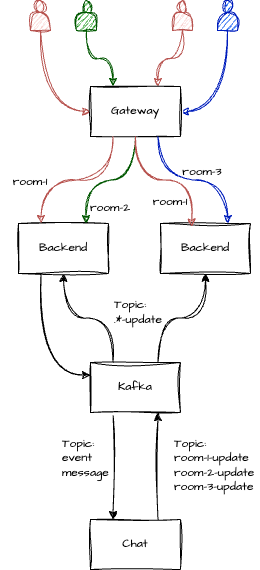

The diagram above was exported from draw.io. Its source (the exported page's mxGraphModel, read from the mxfile embedded in the PNG):
<mxGraphModel dx="889" dy="575" grid="1" gridSize="10" guides="1" tooltips="1" connect="1" arrows="1" fold="1" page="1" pageScale="1" pageWidth="850" pageHeight="1100" math="0" shadow="0">
  <root>
    <mxCell id="0" />
    <mxCell id="1" parent="0" />
    <mxCell id="X_QqZteVlpMdF3Twa6h4-1" value="" style="edgeStyle=orthogonalEdgeStyle;rounded=0;sketch=1;hachureGap=4;jiggle=2;curveFitting=1;orthogonalLoop=1;jettySize=auto;html=1;fontFamily=Architects Daughter;fontSource=https%3A%2F%2Ffonts.googleapis.com%2Fcss%3Ffamily%3DArchitects%2BDaughter;curved=1;entryX=0;entryY=0.25;entryDx=0;entryDy=0;exitX=0.25;exitY=1;exitDx=0;exitDy=0;" edge="1" parent="1" source="X_QqZteVlpMdF3Twa6h4-3" target="X_QqZteVlpMdF3Twa6h4-20">
      <mxGeometry relative="1" as="geometry" />
    </mxCell>
    <mxCell id="X_QqZteVlpMdF3Twa6h4-3" value="Backend" style="rounded=0;whiteSpace=wrap;html=1;sketch=1;hachureGap=4;jiggle=2;curveFitting=1;fontFamily=Architects Daughter;fontSource=https%3A%2F%2Ffonts.googleapis.com%2Fcss%3Ffamily%3DArchitects%2BDaughter;" vertex="1" parent="1">
      <mxGeometry x="288" y="386" width="90" height="50" as="geometry" />
    </mxCell>
    <mxCell id="X_QqZteVlpMdF3Twa6h4-4" value="Backend" style="rounded=0;whiteSpace=wrap;html=1;sketch=1;hachureGap=4;jiggle=2;curveFitting=1;fontFamily=Architects Daughter;fontSource=https%3A%2F%2Ffonts.googleapis.com%2Fcss%3Ffamily%3DArchitects%2BDaughter;" vertex="1" parent="1">
      <mxGeometry x="430" y="386" width="90" height="50" as="geometry" />
    </mxCell>
    <mxCell id="X_QqZteVlpMdF3Twa6h4-5" value="" style="edgeStyle=orthogonalEdgeStyle;rounded=0;sketch=1;hachureGap=4;jiggle=2;curveFitting=1;orthogonalLoop=1;jettySize=auto;html=1;fontFamily=Architects Daughter;fontSource=https%3A%2F%2Ffonts.googleapis.com%2Fcss%3Ffamily%3DArchitects%2BDaughter;entryX=0;entryY=0.5;entryDx=0;entryDy=0;fillColor=#f8cecc;strokeColor=#b85450;curved=1;exitX=0.5;exitY=1;exitDx=0;exitDy=0;" edge="1" parent="1" source="X_QqZteVlpMdF3Twa6h4-6" target="X_QqZteVlpMdF3Twa6h4-14">
      <mxGeometry relative="1" as="geometry" />
    </mxCell>
    <mxCell id="X_QqZteVlpMdF3Twa6h4-6" value="" style="shape=actor;whiteSpace=wrap;html=1;sketch=1;hachureGap=4;jiggle=2;curveFitting=1;fontFamily=Architects Daughter;fontSource=https%3A%2F%2Ffonts.googleapis.com%2Fcss%3Ffamily%3DArchitects%2BDaughter;fillColor=#f8cecc;strokeColor=#b85450;" vertex="1" parent="1">
      <mxGeometry x="300" y="163" width="20" height="30" as="geometry" />
    </mxCell>
    <mxCell id="X_QqZteVlpMdF3Twa6h4-7" value="" style="rounded=0;sketch=1;hachureGap=4;jiggle=2;curveFitting=1;orthogonalLoop=1;jettySize=auto;html=1;fontFamily=Architects Daughter;fontSource=https%3A%2F%2Ffonts.googleapis.com%2Fcss%3Ffamily%3DArchitects%2BDaughter;entryX=0.25;entryY=0;entryDx=0;entryDy=0;fillColor=#008a00;strokeColor=#005700;edgeStyle=orthogonalEdgeStyle;curved=1;" edge="1" parent="1" source="X_QqZteVlpMdF3Twa6h4-8" target="X_QqZteVlpMdF3Twa6h4-14">
      <mxGeometry relative="1" as="geometry">
        <mxPoint x="361" y="270" as="targetPoint" />
      </mxGeometry>
    </mxCell>
    <mxCell id="X_QqZteVlpMdF3Twa6h4-8" value="" style="shape=actor;whiteSpace=wrap;html=1;sketch=1;hachureGap=4;jiggle=2;curveFitting=1;fontFamily=Architects Daughter;fontSource=https%3A%2F%2Ffonts.googleapis.com%2Fcss%3Ffamily%3DArchitects%2BDaughter;fillColor=#008a00;strokeColor=#005700;fontColor=#ffffff;" vertex="1" parent="1">
      <mxGeometry x="346" y="163" width="20" height="30" as="geometry" />
    </mxCell>
    <mxCell id="X_QqZteVlpMdF3Twa6h4-9" value="" style="edgeStyle=orthogonalEdgeStyle;rounded=0;sketch=1;hachureGap=4;jiggle=2;curveFitting=1;orthogonalLoop=1;jettySize=auto;html=1;fontFamily=Architects Daughter;fontSource=https%3A%2F%2Ffonts.googleapis.com%2Fcss%3Ffamily%3DArchitects%2BDaughter;entryX=0.75;entryY=0;entryDx=0;entryDy=0;fillColor=#f8cecc;strokeColor=#b85450;curved=1;" edge="1" parent="1" source="X_QqZteVlpMdF3Twa6h4-10" target="X_QqZteVlpMdF3Twa6h4-14">
      <mxGeometry relative="1" as="geometry">
        <mxPoint x="450" y="270" as="targetPoint" />
      </mxGeometry>
    </mxCell>
    <mxCell id="X_QqZteVlpMdF3Twa6h4-10" value="" style="shape=actor;whiteSpace=wrap;html=1;sketch=1;hachureGap=4;jiggle=2;curveFitting=1;fontFamily=Architects Daughter;fontSource=https%3A%2F%2Ffonts.googleapis.com%2Fcss%3Ffamily%3DArchitects%2BDaughter;fillColor=#f8cecc;strokeColor=#b85450;" vertex="1" parent="1">
      <mxGeometry x="442" y="163" width="20" height="30" as="geometry" />
    </mxCell>
    <mxCell id="X_QqZteVlpMdF3Twa6h4-11" value="" style="edgeStyle=orthogonalEdgeStyle;rounded=0;sketch=1;hachureGap=4;jiggle=2;curveFitting=1;orthogonalLoop=1;jettySize=auto;html=1;fontFamily=Architects Daughter;fontSource=https%3A%2F%2Ffonts.googleapis.com%2Fcss%3Ffamily%3DArchitects%2BDaughter;entryX=1;entryY=0.5;entryDx=0;entryDy=0;fillColor=#0050ef;strokeColor=#001DBC;exitX=0.5;exitY=1;exitDx=0;exitDy=0;curved=1;" edge="1" parent="1" source="X_QqZteVlpMdF3Twa6h4-12" target="X_QqZteVlpMdF3Twa6h4-14">
      <mxGeometry relative="1" as="geometry">
        <mxPoint x="491" y="270" as="targetPoint" />
      </mxGeometry>
    </mxCell>
    <mxCell id="X_QqZteVlpMdF3Twa6h4-12" value="" style="shape=actor;whiteSpace=wrap;html=1;sketch=1;hachureGap=4;jiggle=2;curveFitting=1;fontFamily=Architects Daughter;fontSource=https%3A%2F%2Ffonts.googleapis.com%2Fcss%3Ffamily%3DArchitects%2BDaughter;fillColor=#0050ef;strokeColor=#001DBC;fontColor=#ffffff;" vertex="1" parent="1">
      <mxGeometry x="487" y="163" width="20" height="30" as="geometry" />
    </mxCell>
    <mxCell id="X_QqZteVlpMdF3Twa6h4-13" value="Chat" style="rounded=0;whiteSpace=wrap;html=1;sketch=1;hachureGap=4;jiggle=2;curveFitting=1;fontFamily=Architects Daughter;fontSource=https%3A%2F%2Ffonts.googleapis.com%2Fcss%3Ffamily%3DArchitects%2BDaughter;" vertex="1" parent="1">
      <mxGeometry x="360" y="682" width="90" height="50" as="geometry" />
    </mxCell>
    <mxCell id="X_QqZteVlpMdF3Twa6h4-14" value="Gateway" style="rounded=0;whiteSpace=wrap;html=1;sketch=1;hachureGap=4;jiggle=2;curveFitting=1;fontFamily=Architects Daughter;fontSource=https%3A%2F%2Ffonts.googleapis.com%2Fcss%3Ffamily%3DArchitects%2BDaughter;" vertex="1" parent="1">
      <mxGeometry x="360" y="249" width="90" height="50" as="geometry" />
    </mxCell>
    <mxCell id="X_QqZteVlpMdF3Twa6h4-15" value="" style="edgeStyle=orthogonalEdgeStyle;rounded=0;sketch=1;hachureGap=4;jiggle=2;curveFitting=1;orthogonalLoop=1;jettySize=auto;html=1;fontFamily=Architects Daughter;fontSource=https%3A%2F%2Ffonts.googleapis.com%2Fcss%3Ffamily%3DArchitects%2BDaughter;fillColor=#f8cecc;strokeColor=#b85450;curved=1;exitX=0.25;exitY=1;exitDx=0;exitDy=0;entryX=0.25;entryY=0;entryDx=0;entryDy=0;" edge="1" parent="1" source="X_QqZteVlpMdF3Twa6h4-14" target="X_QqZteVlpMdF3Twa6h4-3">
      <mxGeometry relative="1" as="geometry">
        <mxPoint x="320" y="200" as="sourcePoint" />
        <mxPoint x="370" y="305" as="targetPoint" />
      </mxGeometry>
    </mxCell>
    <mxCell id="X_QqZteVlpMdF3Twa6h4-16" value="" style="rounded=0;sketch=1;hachureGap=4;jiggle=2;curveFitting=1;orthogonalLoop=1;jettySize=auto;html=1;fontFamily=Architects Daughter;fontSource=https%3A%2F%2Ffonts.googleapis.com%2Fcss%3Ffamily%3DArchitects%2BDaughter;entryX=0.75;entryY=0;entryDx=0;entryDy=0;fillColor=#008a00;strokeColor=#005700;edgeStyle=orthogonalEdgeStyle;curved=1;exitX=0.5;exitY=1;exitDx=0;exitDy=0;" edge="1" parent="1" source="X_QqZteVlpMdF3Twa6h4-14" target="X_QqZteVlpMdF3Twa6h4-3">
      <mxGeometry relative="1" as="geometry">
        <mxPoint x="393" y="280" as="targetPoint" />
        <mxPoint x="366" y="200" as="sourcePoint" />
      </mxGeometry>
    </mxCell>
    <mxCell id="X_QqZteVlpMdF3Twa6h4-17" value="" style="edgeStyle=orthogonalEdgeStyle;rounded=0;sketch=1;hachureGap=4;jiggle=2;curveFitting=1;orthogonalLoop=1;jettySize=auto;html=1;fontFamily=Architects Daughter;fontSource=https%3A%2F%2Ffonts.googleapis.com%2Fcss%3Ffamily%3DArchitects%2BDaughter;entryX=0.347;entryY=0.068;entryDx=0;entryDy=0;fillColor=#f8cecc;strokeColor=#b85450;curved=1;exitX=0.5;exitY=1;exitDx=0;exitDy=0;entryPerimeter=0;" edge="1" parent="1" source="X_QqZteVlpMdF3Twa6h4-14" target="X_QqZteVlpMdF3Twa6h4-4">
      <mxGeometry relative="1" as="geometry">
        <mxPoint x="438" y="280" as="targetPoint" />
        <mxPoint x="462" y="200" as="sourcePoint" />
      </mxGeometry>
    </mxCell>
    <mxCell id="X_QqZteVlpMdF3Twa6h4-18" value="" style="edgeStyle=orthogonalEdgeStyle;rounded=0;sketch=1;hachureGap=4;jiggle=2;curveFitting=1;orthogonalLoop=1;jettySize=auto;html=1;fontFamily=Architects Daughter;fontSource=https%3A%2F%2Ffonts.googleapis.com%2Fcss%3Ffamily%3DArchitects%2BDaughter;entryX=0.75;entryY=0;entryDx=0;entryDy=0;fillColor=#0050ef;strokeColor=#001DBC;exitX=0.75;exitY=1;exitDx=0;exitDy=0;curved=1;" edge="1" parent="1" source="X_QqZteVlpMdF3Twa6h4-14" target="X_QqZteVlpMdF3Twa6h4-4">
      <mxGeometry relative="1" as="geometry">
        <mxPoint x="460" y="305" as="targetPoint" />
        <mxPoint x="507" y="200" as="sourcePoint" />
      </mxGeometry>
    </mxCell>
    <mxCell id="X_QqZteVlpMdF3Twa6h4-19" value="" style="edgeStyle=orthogonalEdgeStyle;rounded=0;sketch=1;hachureGap=4;jiggle=2;curveFitting=1;orthogonalLoop=1;jettySize=auto;html=1;fontFamily=Architects Daughter;fontSource=https%3A%2F%2Ffonts.googleapis.com%2Fcss%3Ffamily%3DArchitects%2BDaughter;exitX=0.25;exitY=1;exitDx=0;exitDy=0;entryX=0.25;entryY=0;entryDx=0;entryDy=0;" edge="1" parent="1" source="X_QqZteVlpMdF3Twa6h4-20" target="X_QqZteVlpMdF3Twa6h4-13">
      <mxGeometry relative="1" as="geometry" />
    </mxCell>
    <mxCell id="X_QqZteVlpMdF3Twa6h4-20" value="Kafka" style="rounded=0;whiteSpace=wrap;html=1;sketch=1;hachureGap=4;jiggle=2;curveFitting=1;fontFamily=Architects Daughter;fontSource=https%3A%2F%2Ffonts.googleapis.com%2Fcss%3Ffamily%3DArchitects%2BDaughter;" vertex="1" parent="1">
      <mxGeometry x="360" y="525" width="90" height="50" as="geometry" />
    </mxCell>
    <mxCell id="X_QqZteVlpMdF3Twa6h4-21" value="room-1" style="text;html=1;align=center;verticalAlign=middle;whiteSpace=wrap;rounded=0;fontFamily=Architects Daughter;fontSource=https%3A%2F%2Ffonts.googleapis.com%2Fcss%3Ffamily%3DArchitects%2BDaughter;" vertex="1" parent="1">
      <mxGeometry x="270" y="330" width="60" height="30" as="geometry" />
    </mxCell>
    <mxCell id="X_QqZteVlpMdF3Twa6h4-22" value="room-1" style="text;html=1;align=center;verticalAlign=middle;whiteSpace=wrap;rounded=0;fontFamily=Architects Daughter;fontSource=https%3A%2F%2Ffonts.googleapis.com%2Fcss%3Ffamily%3DArchitects%2BDaughter;" vertex="1" parent="1">
      <mxGeometry x="410" y="350" width="60" height="30" as="geometry" />
    </mxCell>
    <mxCell id="X_QqZteVlpMdF3Twa6h4-23" value="room-2" style="text;html=1;align=center;verticalAlign=middle;whiteSpace=wrap;rounded=0;fontFamily=Architects Daughter;fontSource=https%3A%2F%2Ffonts.googleapis.com%2Fcss%3Ffamily%3DArchitects%2BDaughter;" vertex="1" parent="1">
      <mxGeometry x="350" y="356" width="60" height="30" as="geometry" />
    </mxCell>
    <mxCell id="X_QqZteVlpMdF3Twa6h4-24" value="room-3" style="text;html=1;align=center;verticalAlign=middle;whiteSpace=wrap;rounded=0;fontFamily=Architects Daughter;fontSource=https%3A%2F%2Ffonts.googleapis.com%2Fcss%3Ffamily%3DArchitects%2BDaughter;" vertex="1" parent="1">
      <mxGeometry x="442" y="320" width="60" height="30" as="geometry" />
    </mxCell>
    <mxCell id="X_QqZteVlpMdF3Twa6h4-25" value="Topic:&lt;br&gt;room-1-update&lt;br&gt;room-2-update&lt;br&gt;room-3-update" style="text;html=1;align=left;verticalAlign=middle;whiteSpace=wrap;rounded=0;fontFamily=Architects Daughter;fontSource=https%3A%2F%2Ffonts.googleapis.com%2Fcss%3Ffamily%3DArchitects%2BDaughter;" vertex="1" parent="1">
      <mxGeometry x="442" y="583" width="88" height="90" as="geometry" />
    </mxCell>
    <mxCell id="X_QqZteVlpMdF3Twa6h4-26" value="Topic:&lt;br&gt;event&lt;br&gt;message&lt;div&gt;&lt;br&gt;&lt;/div&gt;" style="text;html=1;align=left;verticalAlign=middle;whiteSpace=wrap;rounded=0;fontFamily=Architects Daughter;fontSource=https%3A%2F%2Ffonts.googleapis.com%2Fcss%3Ffamily%3DArchitects%2BDaughter;" vertex="1" parent="1">
      <mxGeometry x="330" y="600.75" width="70" height="54.5" as="geometry" />
    </mxCell>
    <mxCell id="X_QqZteVlpMdF3Twa6h4-27" value="" style="edgeStyle=orthogonalEdgeStyle;rounded=0;sketch=1;hachureGap=4;jiggle=2;curveFitting=1;orthogonalLoop=1;jettySize=auto;html=1;fontFamily=Architects Daughter;fontSource=https%3A%2F%2Ffonts.googleapis.com%2Fcss%3Ffamily%3DArchitects%2BDaughter;exitX=0.75;exitY=0;exitDx=0;exitDy=0;entryX=0.75;entryY=1;entryDx=0;entryDy=0;" edge="1" parent="1" source="X_QqZteVlpMdF3Twa6h4-13" target="X_QqZteVlpMdF3Twa6h4-20">
      <mxGeometry relative="1" as="geometry">
        <mxPoint x="415" y="585" as="sourcePoint" />
        <mxPoint x="415" y="640" as="targetPoint" />
      </mxGeometry>
    </mxCell>
    <mxCell id="X_QqZteVlpMdF3Twa6h4-28" value="" style="edgeStyle=orthogonalEdgeStyle;rounded=0;sketch=1;hachureGap=4;jiggle=2;curveFitting=1;orthogonalLoop=1;jettySize=auto;html=1;fontFamily=Architects Daughter;fontSource=https%3A%2F%2Ffonts.googleapis.com%2Fcss%3Ffamily%3DArchitects%2BDaughter;curved=1;entryX=0.5;entryY=1;entryDx=0;entryDy=0;exitX=0.75;exitY=0;exitDx=0;exitDy=0;" edge="1" parent="1" source="X_QqZteVlpMdF3Twa6h4-20" target="X_QqZteVlpMdF3Twa6h4-4">
      <mxGeometry relative="1" as="geometry">
        <mxPoint x="343" y="446" as="sourcePoint" />
        <mxPoint x="393" y="535" as="targetPoint" />
      </mxGeometry>
    </mxCell>
    <mxCell id="X_QqZteVlpMdF3Twa6h4-29" value="&lt;span style=&quot;&quot;&gt;Topic:&lt;/span&gt;&lt;br style=&quot;&quot;&gt;&lt;span style=&quot;&quot;&gt;.*-update&lt;/span&gt;" style="text;html=1;align=left;verticalAlign=middle;whiteSpace=wrap;rounded=0;fontFamily=Architects Daughter;fontSource=https%3A%2F%2Ffonts.googleapis.com%2Fcss%3Ffamily%3DArchitects%2BDaughter;" vertex="1" parent="1">
      <mxGeometry x="382" y="460" width="60" height="30" as="geometry" />
    </mxCell>
    <mxCell id="X_QqZteVlpMdF3Twa6h4-30" value="" style="edgeStyle=orthogonalEdgeStyle;rounded=0;sketch=1;hachureGap=4;jiggle=2;curveFitting=1;orthogonalLoop=1;jettySize=auto;html=1;fontFamily=Architects Daughter;fontSource=https%3A%2F%2Ffonts.googleapis.com%2Fcss%3Ffamily%3DArchitects%2BDaughter;curved=1;entryX=0.5;entryY=1;entryDx=0;entryDy=0;exitX=0.25;exitY=0;exitDx=0;exitDy=0;" edge="1" parent="1" source="X_QqZteVlpMdF3Twa6h4-20" target="X_QqZteVlpMdF3Twa6h4-3">
      <mxGeometry relative="1" as="geometry">
        <mxPoint x="438" y="535" as="sourcePoint" />
        <mxPoint x="485" y="446" as="targetPoint" />
      </mxGeometry>
    </mxCell>
  </root>
</mxGraphModel>